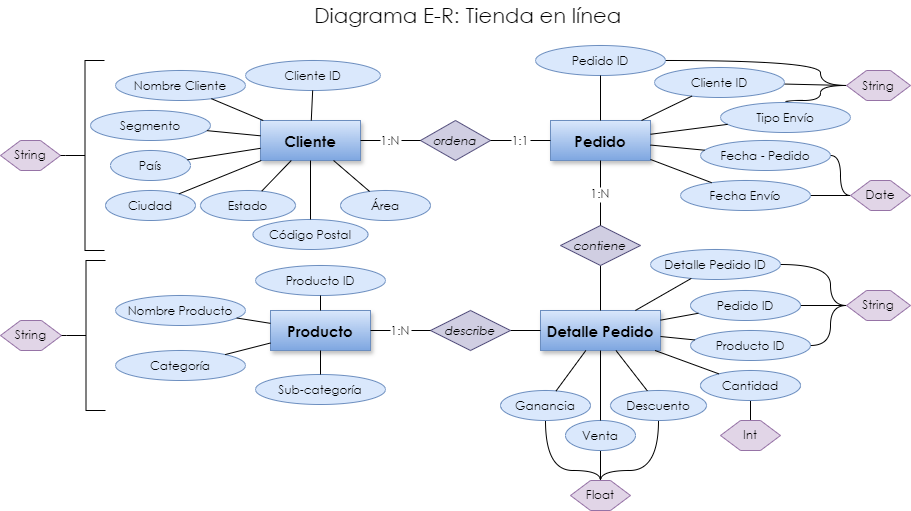

The diagram above was exported from draw.io. Its source (the exported page's mxGraphModel, read from the mxfile embedded in the PNG):
<mxGraphModel dx="1195" dy="1644" grid="1" gridSize="10" guides="1" tooltips="1" connect="1" arrows="1" fold="1" page="1" pageScale="1" pageWidth="827" pageHeight="1169" background="#FFFFFF" math="0" shadow="0">
  <root>
    <mxCell id="0" />
    <mxCell id="1" parent="0" />
    <mxCell id="417FQd4-h_4F8wgchHbW-30" value="Cliente" style="shape=rectangle;fillColor=#dae8fc;fontSize=15;fontFamily=Century Gothic;fontStyle=1;shadow=1;strokeColor=#6c8ebf;gradientColor=#7ea6e0;" parent="1" vertex="1">
      <mxGeometry x="-100" y="80" width="100" height="40" as="geometry" />
    </mxCell>
    <mxCell id="417FQd4-h_4F8wgchHbW-31" value="Pedido" style="shape=rectangle;fillColor=#dae8fc;fontSize=15;fontFamily=Century Gothic;fontStyle=1;shadow=1;strokeColor=#6c8ebf;gradientColor=#7ea6e0;" parent="1" vertex="1">
      <mxGeometry x="190" y="80" width="100" height="40" as="geometry" />
    </mxCell>
    <mxCell id="417FQd4-h_4F8wgchHbW-32" value="Producto" style="shape=rectangle;fillColor=#dae8fc;fontSize=15;fontFamily=Century Gothic;fontStyle=1;shadow=1;strokeColor=#6c8ebf;gradientColor=#7ea6e0;" parent="1" vertex="1">
      <mxGeometry x="-90" y="270" width="100" height="40" as="geometry" />
    </mxCell>
    <mxCell id="417FQd4-h_4F8wgchHbW-33" value="Detalle Pedido" style="shape=rectangle;fillColor=#dae8fc;fontSize=15;fontFamily=Century Gothic;fontStyle=1;shadow=1;strokeColor=#6c8ebf;gradientColor=#7ea6e0;" parent="1" vertex="1">
      <mxGeometry x="180" y="270" width="120" height="40" as="geometry" />
    </mxCell>
    <mxCell id="417FQd4-h_4F8wgchHbW-34" value="ordena" style="shape=rhombus;fillColor=#d0cee2;fontSize=12;fontFamily=Century Gothic;fontStyle=2;strokeColor=#56517e;" parent="1" vertex="1">
      <mxGeometry x="60" y="80" width="70" height="40" as="geometry" />
    </mxCell>
    <mxCell id="W75RcuN1IC3OnZ8BQ4gB-1" style="rounded=0;orthogonalLoop=1;jettySize=auto;html=1;entryX=0.5;entryY=0;entryDx=0;entryDy=0;endArrow=none;startFill=0;" parent="1" source="417FQd4-h_4F8wgchHbW-35" target="417FQd4-h_4F8wgchHbW-33" edge="1">
      <mxGeometry relative="1" as="geometry" />
    </mxCell>
    <mxCell id="417FQd4-h_4F8wgchHbW-35" value="contiene" style="shape=rhombus;fillColor=#d0cee2;fontSize=12;fontFamily=Century Gothic;fontStyle=2;strokeColor=#56517e;" parent="1" vertex="1">
      <mxGeometry x="200" y="185" width="80" height="40" as="geometry" />
    </mxCell>
    <mxCell id="W75RcuN1IC3OnZ8BQ4gB-2" style="rounded=0;orthogonalLoop=1;jettySize=auto;html=1;entryX=0;entryY=0.5;entryDx=0;entryDy=0;endArrow=none;startFill=0;" parent="1" source="417FQd4-h_4F8wgchHbW-36" target="417FQd4-h_4F8wgchHbW-33" edge="1">
      <mxGeometry relative="1" as="geometry" />
    </mxCell>
    <mxCell id="417FQd4-h_4F8wgchHbW-36" value="describe" style="shape=rhombus;fillColor=#d0cee2;fontSize=12;fontFamily=Century Gothic;fontStyle=2;strokeColor=#56517e;" parent="1" vertex="1">
      <mxGeometry x="70" y="270" width="80" height="40" as="geometry" />
    </mxCell>
    <mxCell id="417FQd4-h_4F8wgchHbW-37" value="1:N" style="endArrow=none;fontSize=12;fontFamily=Century Gothic;" parent="1" source="417FQd4-h_4F8wgchHbW-30" target="417FQd4-h_4F8wgchHbW-34" edge="1">
      <mxGeometry relative="1" as="geometry" />
    </mxCell>
    <mxCell id="417FQd4-h_4F8wgchHbW-38" value="1:1" style="endArrow=none;fontSize=12;fontFamily=Century Gothic;" parent="1" source="417FQd4-h_4F8wgchHbW-31" target="417FQd4-h_4F8wgchHbW-34" edge="1">
      <mxGeometry relative="1" as="geometry" />
    </mxCell>
    <mxCell id="417FQd4-h_4F8wgchHbW-39" value="1:N" style="endArrow=none;fontSize=12;fontFamily=Century Gothic;" parent="1" source="417FQd4-h_4F8wgchHbW-31" target="417FQd4-h_4F8wgchHbW-35" edge="1">
      <mxGeometry relative="1" as="geometry" />
    </mxCell>
    <mxCell id="417FQd4-h_4F8wgchHbW-41" value="1:N" style="endArrow=none;fontSize=12;fontFamily=Century Gothic;" parent="1" source="417FQd4-h_4F8wgchHbW-32" target="417FQd4-h_4F8wgchHbW-36" edge="1">
      <mxGeometry relative="1" as="geometry" />
    </mxCell>
    <mxCell id="417FQd4-h_4F8wgchHbW-43" value="Cliente ID" style="ellipse;fontFamily=Century Gothic;fillColor=#dae8fc;strokeColor=#6c8ebf;" parent="1" vertex="1">
      <mxGeometry x="-115" y="20" width="135" height="30" as="geometry" />
    </mxCell>
    <mxCell id="417FQd4-h_4F8wgchHbW-44" style="endArrow=none;fontFamily=Century Gothic;" parent="1" source="417FQd4-h_4F8wgchHbW-43" target="417FQd4-h_4F8wgchHbW-30" edge="1">
      <mxGeometry relative="1" as="geometry" />
    </mxCell>
    <mxCell id="417FQd4-h_4F8wgchHbW-45" value="Nombre Cliente" style="ellipse;fontFamily=Century Gothic;fillColor=#dae8fc;strokeColor=#6c8ebf;" parent="1" vertex="1">
      <mxGeometry x="-245" y="30" width="130" height="30" as="geometry" />
    </mxCell>
    <mxCell id="417FQd4-h_4F8wgchHbW-46" style="endArrow=none;fontFamily=Century Gothic;" parent="1" source="417FQd4-h_4F8wgchHbW-45" target="417FQd4-h_4F8wgchHbW-30" edge="1">
      <mxGeometry relative="1" as="geometry" />
    </mxCell>
    <mxCell id="417FQd4-h_4F8wgchHbW-47" value="Segmento" style="ellipse;fontFamily=Century Gothic;fillColor=#dae8fc;strokeColor=#6c8ebf;" parent="1" vertex="1">
      <mxGeometry x="-270" y="70" width="120" height="30" as="geometry" />
    </mxCell>
    <mxCell id="417FQd4-h_4F8wgchHbW-48" style="endArrow=none;fontFamily=Century Gothic;" parent="1" source="417FQd4-h_4F8wgchHbW-47" target="417FQd4-h_4F8wgchHbW-30" edge="1">
      <mxGeometry relative="1" as="geometry" />
    </mxCell>
    <mxCell id="417FQd4-h_4F8wgchHbW-49" value="País" style="ellipse;fontFamily=Century Gothic;fillColor=#dae8fc;strokeColor=#6c8ebf;" parent="1" vertex="1">
      <mxGeometry x="-250" y="110" width="80" height="30" as="geometry" />
    </mxCell>
    <mxCell id="417FQd4-h_4F8wgchHbW-50" style="endArrow=none;fontFamily=Century Gothic;" parent="1" source="417FQd4-h_4F8wgchHbW-49" target="417FQd4-h_4F8wgchHbW-30" edge="1">
      <mxGeometry relative="1" as="geometry" />
    </mxCell>
    <mxCell id="417FQd4-h_4F8wgchHbW-51" value="Ciudad" style="ellipse;fontFamily=Century Gothic;fillColor=#dae8fc;strokeColor=#6c8ebf;" parent="1" vertex="1">
      <mxGeometry x="-255" y="150" width="90" height="30" as="geometry" />
    </mxCell>
    <mxCell id="417FQd4-h_4F8wgchHbW-52" style="endArrow=none;fontFamily=Century Gothic;" parent="1" source="417FQd4-h_4F8wgchHbW-51" target="417FQd4-h_4F8wgchHbW-30" edge="1">
      <mxGeometry relative="1" as="geometry" />
    </mxCell>
    <mxCell id="417FQd4-h_4F8wgchHbW-53" value="Estado" style="ellipse;fontFamily=Century Gothic;fillColor=#dae8fc;strokeColor=#6c8ebf;" parent="1" vertex="1">
      <mxGeometry x="-160" y="150" width="95" height="30" as="geometry" />
    </mxCell>
    <mxCell id="417FQd4-h_4F8wgchHbW-54" style="endArrow=none;fontFamily=Century Gothic;" parent="1" source="417FQd4-h_4F8wgchHbW-53" target="417FQd4-h_4F8wgchHbW-30" edge="1">
      <mxGeometry relative="1" as="geometry" />
    </mxCell>
    <mxCell id="417FQd4-h_4F8wgchHbW-55" value="Código Postal" style="ellipse;fontFamily=Century Gothic;fillColor=#dae8fc;strokeColor=#6c8ebf;" parent="1" vertex="1">
      <mxGeometry x="-107.5" y="179" width="115" height="30" as="geometry" />
    </mxCell>
    <mxCell id="417FQd4-h_4F8wgchHbW-56" style="endArrow=none;fontFamily=Century Gothic;" parent="1" source="417FQd4-h_4F8wgchHbW-55" target="417FQd4-h_4F8wgchHbW-30" edge="1">
      <mxGeometry relative="1" as="geometry" />
    </mxCell>
    <mxCell id="417FQd4-h_4F8wgchHbW-57" value="Área" style="ellipse;fontFamily=Century Gothic;fillColor=#dae8fc;strokeColor=#6c8ebf;" parent="1" vertex="1">
      <mxGeometry x="-20" y="150" width="90" height="30" as="geometry" />
    </mxCell>
    <mxCell id="417FQd4-h_4F8wgchHbW-58" style="endArrow=none;fontFamily=Century Gothic;" parent="1" source="417FQd4-h_4F8wgchHbW-57" target="417FQd4-h_4F8wgchHbW-30" edge="1">
      <mxGeometry relative="1" as="geometry" />
    </mxCell>
    <mxCell id="W75RcuN1IC3OnZ8BQ4gB-41" style="edgeStyle=orthogonalEdgeStyle;rounded=0;orthogonalLoop=1;jettySize=auto;html=1;entryX=0;entryY=0.5;entryDx=0;entryDy=0;curved=1;endArrow=none;startFill=0;exitX=1;exitY=0.5;exitDx=0;exitDy=0;" parent="1" source="417FQd4-h_4F8wgchHbW-59" target="W75RcuN1IC3OnZ8BQ4gB-15" edge="1">
      <mxGeometry relative="1" as="geometry">
        <Array as="points">
          <mxPoint x="460" y="20" />
          <mxPoint x="460" y="45" />
        </Array>
      </mxGeometry>
    </mxCell>
    <mxCell id="417FQd4-h_4F8wgchHbW-59" value="Pedido ID" style="ellipse;fontFamily=Century Gothic;fillColor=#dae8fc;strokeColor=#6c8ebf;" parent="1" vertex="1">
      <mxGeometry x="175" y="5" width="130" height="30" as="geometry" />
    </mxCell>
    <mxCell id="417FQd4-h_4F8wgchHbW-60" style="endArrow=none;fontFamily=Century Gothic;" parent="1" source="417FQd4-h_4F8wgchHbW-59" target="417FQd4-h_4F8wgchHbW-31" edge="1">
      <mxGeometry relative="1" as="geometry" />
    </mxCell>
    <mxCell id="W75RcuN1IC3OnZ8BQ4gB-18" style="edgeStyle=orthogonalEdgeStyle;rounded=0;orthogonalLoop=1;jettySize=auto;html=1;entryX=0;entryY=0.5;entryDx=0;entryDy=0;curved=1;endArrow=none;startFill=0;" parent="1" source="417FQd4-h_4F8wgchHbW-61" target="W75RcuN1IC3OnZ8BQ4gB-16" edge="1">
      <mxGeometry relative="1" as="geometry">
        <Array as="points">
          <mxPoint x="480" y="115" />
          <mxPoint x="480" y="155" />
        </Array>
      </mxGeometry>
    </mxCell>
    <mxCell id="417FQd4-h_4F8wgchHbW-61" value="Fecha - Pedido" style="ellipse;fontFamily=Century Gothic;fillColor=#dae8fc;strokeColor=#6c8ebf;" parent="1" vertex="1">
      <mxGeometry x="340" y="100" width="130" height="30" as="geometry" />
    </mxCell>
    <mxCell id="417FQd4-h_4F8wgchHbW-62" style="endArrow=none;fontFamily=Century Gothic;" parent="1" source="417FQd4-h_4F8wgchHbW-61" target="417FQd4-h_4F8wgchHbW-31" edge="1">
      <mxGeometry relative="1" as="geometry" />
    </mxCell>
    <mxCell id="W75RcuN1IC3OnZ8BQ4gB-17" style="rounded=0;orthogonalLoop=1;jettySize=auto;html=1;entryX=0;entryY=0.5;entryDx=0;entryDy=0;endArrow=none;startFill=0;" parent="1" source="417FQd4-h_4F8wgchHbW-63" target="W75RcuN1IC3OnZ8BQ4gB-16" edge="1">
      <mxGeometry relative="1" as="geometry" />
    </mxCell>
    <mxCell id="417FQd4-h_4F8wgchHbW-63" value="Fecha Envío" style="ellipse;fontFamily=Century Gothic;fillColor=#dae8fc;strokeColor=#6c8ebf;" parent="1" vertex="1">
      <mxGeometry x="320" y="140" width="130" height="30" as="geometry" />
    </mxCell>
    <mxCell id="417FQd4-h_4F8wgchHbW-64" style="endArrow=none;fontFamily=Century Gothic;" parent="1" source="417FQd4-h_4F8wgchHbW-63" target="417FQd4-h_4F8wgchHbW-31" edge="1">
      <mxGeometry relative="1" as="geometry" />
    </mxCell>
    <mxCell id="W75RcuN1IC3OnZ8BQ4gB-42" style="edgeStyle=orthogonalEdgeStyle;rounded=0;orthogonalLoop=1;jettySize=auto;html=1;entryX=0;entryY=0.5;entryDx=0;entryDy=0;curved=1;endArrow=none;startFill=0;" parent="1" source="417FQd4-h_4F8wgchHbW-65" target="W75RcuN1IC3OnZ8BQ4gB-15" edge="1">
      <mxGeometry relative="1" as="geometry">
        <Array as="points">
          <mxPoint x="425" y="60" />
          <mxPoint x="460" y="60" />
          <mxPoint x="460" y="45" />
        </Array>
      </mxGeometry>
    </mxCell>
    <mxCell id="417FQd4-h_4F8wgchHbW-65" value="Tipo Envío" style="ellipse;fontFamily=Century Gothic;fillColor=#dae8fc;strokeColor=#6c8ebf;" parent="1" vertex="1">
      <mxGeometry x="360" y="62" width="130" height="30" as="geometry" />
    </mxCell>
    <mxCell id="417FQd4-h_4F8wgchHbW-66" style="endArrow=none;fontFamily=Century Gothic;" parent="1" source="417FQd4-h_4F8wgchHbW-65" target="417FQd4-h_4F8wgchHbW-31" edge="1">
      <mxGeometry relative="1" as="geometry" />
    </mxCell>
    <mxCell id="W75RcuN1IC3OnZ8BQ4gB-20" style="rounded=0;orthogonalLoop=1;jettySize=auto;html=1;entryX=0;entryY=0.5;entryDx=0;entryDy=0;endArrow=none;startFill=0;" parent="1" source="417FQd4-h_4F8wgchHbW-67" target="W75RcuN1IC3OnZ8BQ4gB-15" edge="1">
      <mxGeometry relative="1" as="geometry" />
    </mxCell>
    <mxCell id="417FQd4-h_4F8wgchHbW-67" value="Cliente ID" style="ellipse;fontFamily=Century Gothic;fillColor=#dae8fc;strokeColor=#6c8ebf;" parent="1" vertex="1">
      <mxGeometry x="294" y="27" width="130" height="30" as="geometry" />
    </mxCell>
    <mxCell id="417FQd4-h_4F8wgchHbW-68" style="endArrow=none;fontFamily=Century Gothic;" parent="1" source="417FQd4-h_4F8wgchHbW-67" target="417FQd4-h_4F8wgchHbW-31" edge="1">
      <mxGeometry relative="1" as="geometry" />
    </mxCell>
    <mxCell id="417FQd4-h_4F8wgchHbW-69" value="Producto ID" style="ellipse;fontFamily=Century Gothic;fillColor=#dae8fc;strokeColor=#6c8ebf;" parent="1" vertex="1">
      <mxGeometry x="-105" y="225" width="130" height="30" as="geometry" />
    </mxCell>
    <mxCell id="417FQd4-h_4F8wgchHbW-70" style="endArrow=none;fontFamily=Century Gothic;" parent="1" source="417FQd4-h_4F8wgchHbW-69" target="417FQd4-h_4F8wgchHbW-32" edge="1">
      <mxGeometry relative="1" as="geometry" />
    </mxCell>
    <mxCell id="417FQd4-h_4F8wgchHbW-71" value="Nombre Producto" style="ellipse;fontFamily=Century Gothic;fillColor=#dae8fc;strokeColor=#6c8ebf;" parent="1" vertex="1">
      <mxGeometry x="-245" y="255" width="130" height="30" as="geometry" />
    </mxCell>
    <mxCell id="417FQd4-h_4F8wgchHbW-72" style="endArrow=none;fontFamily=Century Gothic;" parent="1" source="417FQd4-h_4F8wgchHbW-71" target="417FQd4-h_4F8wgchHbW-32" edge="1">
      <mxGeometry relative="1" as="geometry" />
    </mxCell>
    <mxCell id="417FQd4-h_4F8wgchHbW-73" value="Categoría" style="ellipse;fontFamily=Century Gothic;fillColor=#dae8fc;strokeColor=#6c8ebf;" parent="1" vertex="1">
      <mxGeometry x="-245" y="310" width="130" height="30" as="geometry" />
    </mxCell>
    <mxCell id="417FQd4-h_4F8wgchHbW-74" style="endArrow=none;fontFamily=Century Gothic;" parent="1" source="417FQd4-h_4F8wgchHbW-73" target="417FQd4-h_4F8wgchHbW-32" edge="1">
      <mxGeometry relative="1" as="geometry" />
    </mxCell>
    <mxCell id="417FQd4-h_4F8wgchHbW-75" value="Sub-categoría" style="ellipse;fontFamily=Century Gothic;fillColor=#dae8fc;strokeColor=#6c8ebf;" parent="1" vertex="1">
      <mxGeometry x="-105" y="334" width="130" height="30" as="geometry" />
    </mxCell>
    <mxCell id="417FQd4-h_4F8wgchHbW-76" style="endArrow=none;fontFamily=Century Gothic;" parent="1" source="417FQd4-h_4F8wgchHbW-75" target="417FQd4-h_4F8wgchHbW-32" edge="1">
      <mxGeometry relative="1" as="geometry" />
    </mxCell>
    <mxCell id="W75RcuN1IC3OnZ8BQ4gB-38" style="edgeStyle=orthogonalEdgeStyle;rounded=0;orthogonalLoop=1;jettySize=auto;html=1;entryX=0;entryY=0.5;entryDx=0;entryDy=0;curved=1;endArrow=none;startFill=0;" parent="1" source="417FQd4-h_4F8wgchHbW-77" target="W75RcuN1IC3OnZ8BQ4gB-37" edge="1">
      <mxGeometry relative="1" as="geometry">
        <Array as="points">
          <mxPoint x="470" y="224" />
          <mxPoint x="470" y="265" />
        </Array>
      </mxGeometry>
    </mxCell>
    <mxCell id="417FQd4-h_4F8wgchHbW-77" value="Detalle Pedido ID" style="ellipse;fontFamily=Century Gothic;fillColor=#dae8fc;strokeColor=#6c8ebf;" parent="1" vertex="1">
      <mxGeometry x="290" y="209" width="130" height="30" as="geometry" />
    </mxCell>
    <mxCell id="417FQd4-h_4F8wgchHbW-78" style="endArrow=none;fontFamily=Century Gothic;" parent="1" source="417FQd4-h_4F8wgchHbW-77" target="417FQd4-h_4F8wgchHbW-33" edge="1">
      <mxGeometry relative="1" as="geometry" />
    </mxCell>
    <mxCell id="W75RcuN1IC3OnZ8BQ4gB-39" style="edgeStyle=entityRelationEdgeStyle;rounded=0;orthogonalLoop=1;jettySize=auto;html=1;entryX=0;entryY=0.5;entryDx=0;entryDy=0;endArrow=none;startFill=0;" parent="1" source="417FQd4-h_4F8wgchHbW-79" target="W75RcuN1IC3OnZ8BQ4gB-37" edge="1">
      <mxGeometry relative="1" as="geometry" />
    </mxCell>
    <mxCell id="417FQd4-h_4F8wgchHbW-79" value="Pedido ID" style="ellipse;fontFamily=Century Gothic;fillColor=#dae8fc;strokeColor=#6c8ebf;" parent="1" vertex="1">
      <mxGeometry x="330" y="250" width="110" height="30" as="geometry" />
    </mxCell>
    <mxCell id="417FQd4-h_4F8wgchHbW-80" style="endArrow=none;fontFamily=Century Gothic;" parent="1" source="417FQd4-h_4F8wgchHbW-79" target="417FQd4-h_4F8wgchHbW-33" edge="1">
      <mxGeometry relative="1" as="geometry" />
    </mxCell>
    <mxCell id="W75RcuN1IC3OnZ8BQ4gB-40" style="edgeStyle=orthogonalEdgeStyle;rounded=0;orthogonalLoop=1;jettySize=auto;html=1;entryX=0;entryY=0.5;entryDx=0;entryDy=0;curved=1;endArrow=none;startFill=0;" parent="1" source="417FQd4-h_4F8wgchHbW-81" target="W75RcuN1IC3OnZ8BQ4gB-37" edge="1">
      <mxGeometry relative="1" as="geometry">
        <Array as="points">
          <mxPoint x="470" y="305" />
          <mxPoint x="470" y="265" />
        </Array>
      </mxGeometry>
    </mxCell>
    <mxCell id="417FQd4-h_4F8wgchHbW-81" value="Producto ID" style="ellipse;fontFamily=Century Gothic;fillColor=#dae8fc;strokeColor=#6c8ebf;" parent="1" vertex="1">
      <mxGeometry x="330" y="290" width="120" height="30" as="geometry" />
    </mxCell>
    <mxCell id="417FQd4-h_4F8wgchHbW-82" style="endArrow=none;fontFamily=Century Gothic;" parent="1" source="417FQd4-h_4F8wgchHbW-81" target="417FQd4-h_4F8wgchHbW-33" edge="1">
      <mxGeometry relative="1" as="geometry" />
    </mxCell>
    <mxCell id="W75RcuN1IC3OnZ8BQ4gB-36" value="" style="rounded=0;orthogonalLoop=1;jettySize=auto;html=1;entryX=0.5;entryY=0;entryDx=0;entryDy=0;endArrow=none;startFill=0;" parent="1" source="417FQd4-h_4F8wgchHbW-83" target="W75RcuN1IC3OnZ8BQ4gB-35" edge="1">
      <mxGeometry relative="1" as="geometry" />
    </mxCell>
    <mxCell id="417FQd4-h_4F8wgchHbW-83" value="Cantidad" style="ellipse;fontFamily=Century Gothic;fillColor=#dae8fc;strokeColor=#6c8ebf;" parent="1" vertex="1">
      <mxGeometry x="340" y="330" width="100" height="30" as="geometry" />
    </mxCell>
    <mxCell id="417FQd4-h_4F8wgchHbW-84" style="endArrow=none;fontFamily=Century Gothic;" parent="1" source="417FQd4-h_4F8wgchHbW-83" target="417FQd4-h_4F8wgchHbW-33" edge="1">
      <mxGeometry relative="1" as="geometry" />
    </mxCell>
    <mxCell id="W75RcuN1IC3OnZ8BQ4gB-34" style="edgeStyle=orthogonalEdgeStyle;rounded=0;orthogonalLoop=1;jettySize=auto;html=1;entryX=0.5;entryY=0;entryDx=0;entryDy=0;curved=1;endArrow=none;startFill=0;" parent="1" source="417FQd4-h_4F8wgchHbW-85" target="W75RcuN1IC3OnZ8BQ4gB-31" edge="1">
      <mxGeometry relative="1" as="geometry">
        <Array as="points">
          <mxPoint x="298" y="430" />
          <mxPoint x="240" y="430" />
        </Array>
      </mxGeometry>
    </mxCell>
    <mxCell id="417FQd4-h_4F8wgchHbW-85" value="Descuento" style="ellipse;fontFamily=Century Gothic;fillColor=#dae8fc;strokeColor=#6c8ebf;" parent="1" vertex="1">
      <mxGeometry x="250" y="350" width="96" height="30" as="geometry" />
    </mxCell>
    <mxCell id="417FQd4-h_4F8wgchHbW-86" style="endArrow=none;fontFamily=Century Gothic;" parent="1" source="417FQd4-h_4F8wgchHbW-85" target="417FQd4-h_4F8wgchHbW-33" edge="1">
      <mxGeometry relative="1" as="geometry" />
    </mxCell>
    <mxCell id="W75RcuN1IC3OnZ8BQ4gB-33" value="" style="rounded=0;orthogonalLoop=1;jettySize=auto;html=1;entryX=0.5;entryY=0;entryDx=0;entryDy=0;endArrow=none;startFill=0;" parent="1" source="417FQd4-h_4F8wgchHbW-87" target="W75RcuN1IC3OnZ8BQ4gB-31" edge="1">
      <mxGeometry relative="1" as="geometry" />
    </mxCell>
    <mxCell id="417FQd4-h_4F8wgchHbW-87" value="Venta" style="ellipse;fontFamily=Century Gothic;fillColor=#dae8fc;strokeColor=#6c8ebf;" parent="1" vertex="1">
      <mxGeometry x="205" y="380" width="70" height="30" as="geometry" />
    </mxCell>
    <mxCell id="417FQd4-h_4F8wgchHbW-88" style="endArrow=none;fontFamily=Century Gothic;" parent="1" source="417FQd4-h_4F8wgchHbW-87" target="417FQd4-h_4F8wgchHbW-33" edge="1">
      <mxGeometry relative="1" as="geometry" />
    </mxCell>
    <mxCell id="W75RcuN1IC3OnZ8BQ4gB-32" style="edgeStyle=orthogonalEdgeStyle;rounded=0;orthogonalLoop=1;jettySize=auto;html=1;entryX=0.5;entryY=0;entryDx=0;entryDy=0;curved=1;endArrow=none;startFill=0;" parent="1" source="417FQd4-h_4F8wgchHbW-89" target="W75RcuN1IC3OnZ8BQ4gB-31" edge="1">
      <mxGeometry relative="1" as="geometry">
        <Array as="points">
          <mxPoint x="185" y="430" />
          <mxPoint x="240" y="430" />
        </Array>
      </mxGeometry>
    </mxCell>
    <mxCell id="417FQd4-h_4F8wgchHbW-89" value="Ganancia" style="ellipse;fontFamily=Century Gothic;fillColor=#dae8fc;strokeColor=#6c8ebf;" parent="1" vertex="1">
      <mxGeometry x="140" y="350" width="90" height="30" as="geometry" />
    </mxCell>
    <mxCell id="417FQd4-h_4F8wgchHbW-90" style="endArrow=none;fontFamily=Century Gothic;" parent="1" source="417FQd4-h_4F8wgchHbW-89" target="417FQd4-h_4F8wgchHbW-33" edge="1">
      <mxGeometry relative="1" as="geometry" />
    </mxCell>
    <mxCell id="W75RcuN1IC3OnZ8BQ4gB-3" value="String" style="shape=hexagon;perimeter=hexagonPerimeter2;whiteSpace=wrap;html=1;fixedSize=1;fontFamily=Century Gothic;fontSize=12;fillColor=#e1d5e7;strokeColor=#9673a6;" parent="1" vertex="1">
      <mxGeometry x="-360" y="100" width="60" height="30" as="geometry" />
    </mxCell>
    <mxCell id="W75RcuN1IC3OnZ8BQ4gB-14" style="rounded=0;orthogonalLoop=1;jettySize=auto;html=1;exitX=0;exitY=0.5;exitDx=0;exitDy=0;exitPerimeter=0;entryX=1;entryY=0.5;entryDx=0;entryDy=0;endArrow=none;startFill=0;" parent="1" source="W75RcuN1IC3OnZ8BQ4gB-12" target="W75RcuN1IC3OnZ8BQ4gB-3" edge="1">
      <mxGeometry relative="1" as="geometry" />
    </mxCell>
    <mxCell id="W75RcuN1IC3OnZ8BQ4gB-12" value="" style="strokeWidth=1;html=1;shape=mxgraph.flowchart.annotation_2;align=left;labelPosition=right;pointerEvents=1;" parent="1" vertex="1">
      <mxGeometry x="-295" y="20" width="39" height="190" as="geometry" />
    </mxCell>
    <mxCell id="W75RcuN1IC3OnZ8BQ4gB-15" value="&lt;font style=&quot;font-size: 12px;&quot;&gt;String&lt;/font&gt;" style="shape=hexagon;perimeter=hexagonPerimeter2;whiteSpace=wrap;html=1;fixedSize=1;fontFamily=Century Gothic;fontSize=13;fillColor=#e1d5e7;strokeColor=#9673a6;" parent="1" vertex="1">
      <mxGeometry x="486" y="30" width="64" height="30" as="geometry" />
    </mxCell>
    <mxCell id="W75RcuN1IC3OnZ8BQ4gB-16" value="Date" style="shape=hexagon;perimeter=hexagonPerimeter2;whiteSpace=wrap;html=1;fixedSize=1;fontFamily=Century Gothic;fontSize=12;fillColor=#e1d5e7;strokeColor=#9673a6;" parent="1" vertex="1">
      <mxGeometry x="490" y="140" width="60" height="30" as="geometry" />
    </mxCell>
    <mxCell id="W75RcuN1IC3OnZ8BQ4gB-28" value="String" style="shape=hexagon;perimeter=hexagonPerimeter2;whiteSpace=wrap;html=1;fixedSize=1;fontFamily=Century Gothic;fontSize=12;fillColor=#e1d5e7;strokeColor=#9673a6;" parent="1" vertex="1">
      <mxGeometry x="-360" y="280" width="61" height="30" as="geometry" />
    </mxCell>
    <mxCell id="W75RcuN1IC3OnZ8BQ4gB-29" style="rounded=0;orthogonalLoop=1;jettySize=auto;html=1;exitX=0;exitY=0.5;exitDx=0;exitDy=0;exitPerimeter=0;entryX=1;entryY=0.5;entryDx=0;entryDy=0;endArrow=none;startFill=0;" parent="1" source="W75RcuN1IC3OnZ8BQ4gB-30" target="W75RcuN1IC3OnZ8BQ4gB-28" edge="1">
      <mxGeometry relative="1" as="geometry" />
    </mxCell>
    <mxCell id="W75RcuN1IC3OnZ8BQ4gB-30" value="" style="strokeWidth=1;html=1;shape=mxgraph.flowchart.annotation_2;align=left;labelPosition=right;pointerEvents=1;" parent="1" vertex="1">
      <mxGeometry x="-294" y="220" width="39" height="150" as="geometry" />
    </mxCell>
    <mxCell id="W75RcuN1IC3OnZ8BQ4gB-31" value="Float" style="shape=hexagon;perimeter=hexagonPerimeter2;whiteSpace=wrap;html=1;fixedSize=1;fontFamily=Century Gothic;fontSize=12;fillColor=#e1d5e7;strokeColor=#9673a6;" parent="1" vertex="1">
      <mxGeometry x="210" y="440" width="60" height="30" as="geometry" />
    </mxCell>
    <mxCell id="W75RcuN1IC3OnZ8BQ4gB-35" value="Int" style="shape=hexagon;perimeter=hexagonPerimeter2;whiteSpace=wrap;html=1;fixedSize=1;fontFamily=Century Gothic;fontSize=12;fillColor=#e1d5e7;strokeColor=#9673a6;" parent="1" vertex="1">
      <mxGeometry x="360" y="380" width="60" height="30" as="geometry" />
    </mxCell>
    <mxCell id="W75RcuN1IC3OnZ8BQ4gB-37" value="String" style="shape=hexagon;perimeter=hexagonPerimeter2;whiteSpace=wrap;html=1;fixedSize=1;fontFamily=Century Gothic;fontSize=12;fillColor=#e1d5e7;strokeColor=#9673a6;" parent="1" vertex="1">
      <mxGeometry x="486" y="250" width="64" height="30" as="geometry" />
    </mxCell>
    <mxCell id="xjMF-SFNWBUAlNa_5Ipm-1" value="Diagrama E-R: Tienda en línea" style="text;html=1;align=center;verticalAlign=middle;whiteSpace=wrap;rounded=0;fontFamily=Century Gothic;fontStyle=0;fontSize=21;" parent="1" vertex="1">
      <mxGeometry x="-105" y="-40" width="425" height="30" as="geometry" />
    </mxCell>
  </root>
</mxGraphModel>